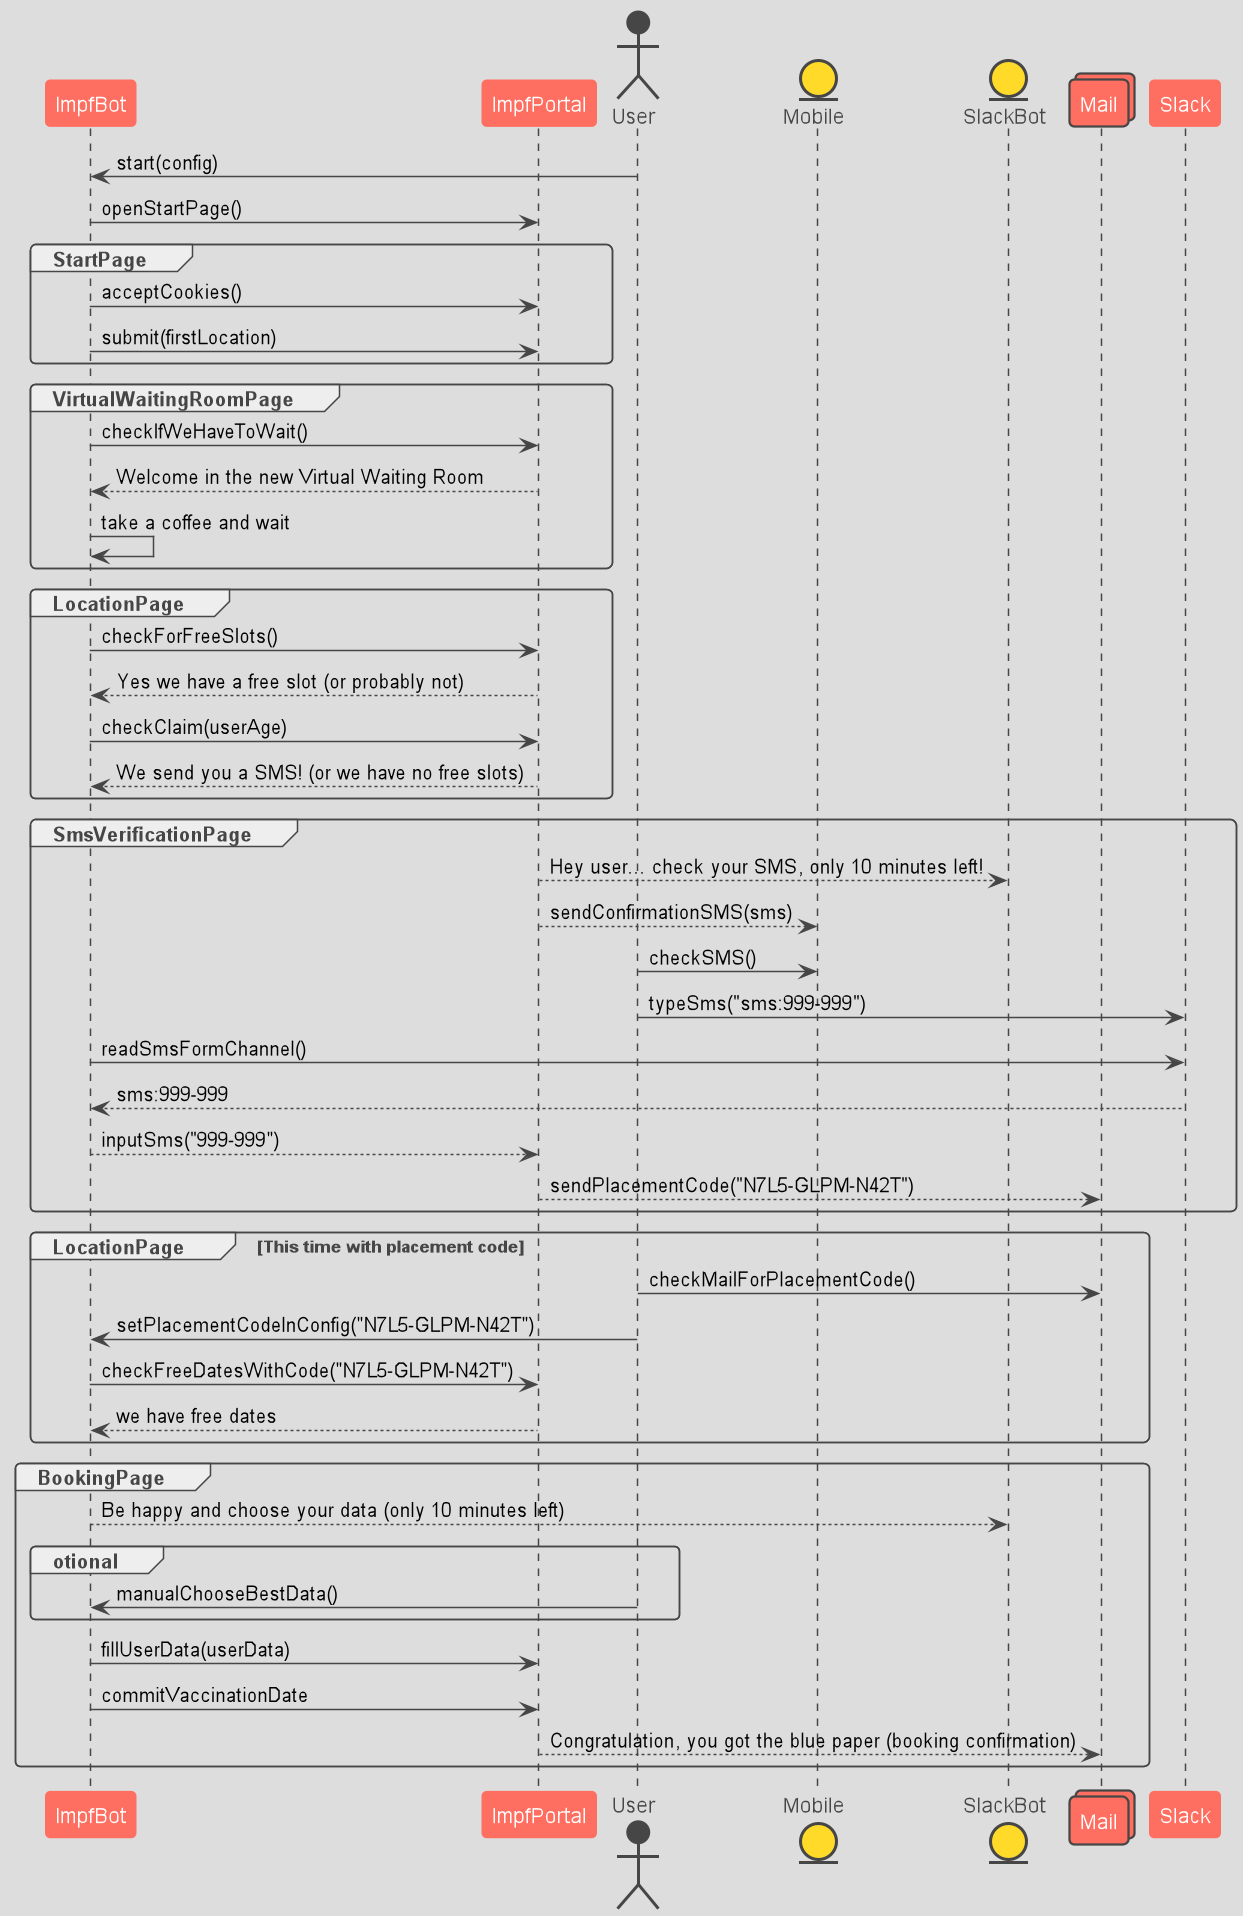

The diagram above was rendered by PlantUML. Its source (embedded in the PNG):
@startuml
!include https://raw.githubusercontent.com/future-architect/puml-themes/master/themes/puml-theme-toy.puml

participant ImpfBot
participant ImpfPortal
actor       User
entity      Mobile
entity      SlackBot
collections Mail
User -> ImpfBot: start(config)
ImpfBot -> ImpfPortal: openStartPage()
group StartPage
ImpfBot -> ImpfPortal: acceptCookies()

ImpfBot -> ImpfPortal: submit(firstLocation)
end
group VirtualWaitingRoomPage
ImpfBot -> ImpfPortal: checkIfWeHaveToWait()
ImpfBot <-- ImpfPortal: Welcome in the new Virtual Waiting Room
ImpfBot -> ImpfBot: take a coffee and wait
end
group LocationPage
ImpfBot -> ImpfPortal: checkForFreeSlots()
ImpfBot <-- ImpfPortal: Yes we have a free slot (or probably not)
ImpfBot -> ImpfPortal: checkClaim(userAge)
ImpfBot <-- ImpfPortal: We send you a SMS! (or we have no free slots)
end
group SmsVerificationPage
ImpfPortal --> SlackBot: Hey user... check your SMS, only 10 minutes left!
ImpfPortal --> Mobile: sendConfirmationSMS(sms)
User -> Mobile: checkSMS()
User -> Slack: typeSms("sms:999-999")
ImpfBot -> Slack: readSmsFormChannel()
ImpfBot <-- Slack: sms:999-999
ImpfBot --> ImpfPortal: inputSms("999-999")
ImpfPortal --> Mail: sendPlacementCode("N7L5-GLPM-N42T")
end
group LocationPage [This time with placement code]
User -> Mail: checkMailForPlacementCode()
User -> ImpfBot: setPlacementCodeInConfig("N7L5-GLPM-N42T")
ImpfBot -> ImpfPortal: checkFreeDatesWithCode("N7L5-GLPM-N42T")
ImpfBot <-- ImpfPortal: we have free dates
end
group BookingPage
ImpfBot --> SlackBot: Be happy and choose your data (only 10 minutes left)
   group otional
   User -> ImpfBot: manualChooseBestData()
   end
ImpfBot -> ImpfPortal: fillUserData(userData)
ImpfBot -> ImpfPortal: commitVaccinationDate
ImpfPortal --> Mail: Congratulation, you got the blue paper (booking confirmation)
end
@enduml